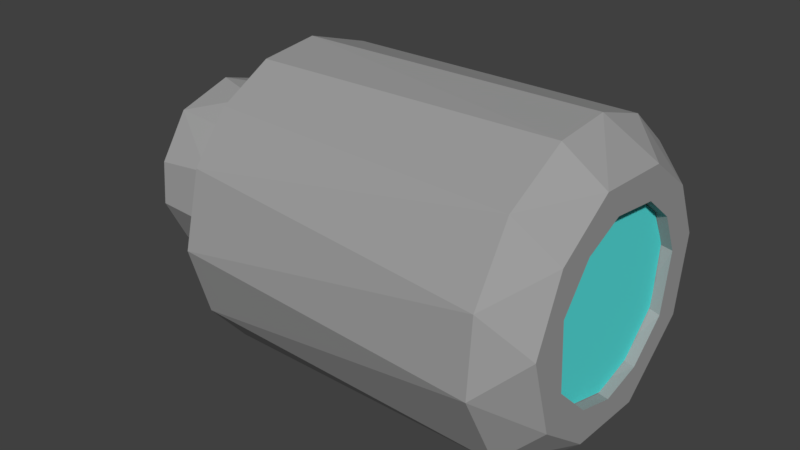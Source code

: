 # Source: EscapePodv2.blend  (saved by Blender 2.80.75; exported with 4.5.12 LTS)
import bpy
from mathutils import Matrix  # noqa: F401  (used for matrix-valued properties, if any)

bpy.ops.wm.read_factory_settings(use_empty=True)
scene = bpy.context.scene
scene.name = 'Scene'

# ---- collections
col_collection_1 = bpy.data.collections.new('Collection 1'); scene.collection.children.link(col_collection_1)

# ---- materials (node trees are filled in below, after node groups)
mat_glass = bpy.data.materials.new('Glass')
mat_glass.alpha_threshold = 0.0
mat_glass.use_transparent_shadow = False
mat_glass.diffuse_color = (0.1007, 0.8, 0.7771, 1.0)
mat_glass.roughness = 0.5
mat_steel = bpy.data.materials.new('Steel')
mat_steel.alpha_threshold = 0.0
mat_steel.use_transparent_shadow = False
mat_steel.diffuse_color = (0.3424, 0.3424, 0.3424, 1.0)
mat_steel.roughness = 0.5

# ---- material node trees

# ---- world
world_world = bpy.data.worlds.new('World'); scene.world = world_world
world_world.color = (0.05088, 0.05088, 0.05088)
world_world.use_sun_shadow = False
world_world.sun_shadow_jitter_overblur = 0.0
world_world.cycles.sampling_method = 'MANUAL'

# ---- meshes
me_cylinder_001 = bpy.data.meshes.new('Cylinder.001')
me_cylinder_001.from_pydata([(0.2623, 0.5258, 1.117), (0.5039, 0.2808, 1.117), (0.5811, 0.01446, 1.117), (0.4912, -0.3108, 1.117), (0.2357, -0.5314, 1.117), (-0.1547, -0.5669, 1.117), (-0.4394, -0.3737, 1.117), (-0.5671, -0.1276, 1.117), (-0.5424, 0.209, 1.117), (-0.3737, 0.4394, 1.117), (-0.1276, 0.5671, 1.117), (-0.06432, 0.6531, 1.08), (0.2519, 0.6082, 1.08), (0.5073, 0.4163, 1.08), (0.6505, 0.1126, 1.08), (0.5794, -0.331, 1.08), (0.2519, -0.6082, 1.08), (-0.1757, -0.6438, 1.08), (-0.5073, -0.4163, 1.08), (-0.6616, -0.06516, 1.08), (-0.5787, 0.3093, 1.08), (-0.3658, 0.5474, 1.08)], [], [(17, 18, 19, 20, 21, 11, 12, 13, 14, 15, 16), (3, 2, 1, 0, 10, 9, 8, 7, 6, 5, 4)])
me_cylinder_001.materials.append(mat_glass)
me_cylinder_001.materials.append(mat_steel)
me_cylinder_001.use_remesh_preserve_volume = False
me_cylinder_001.use_remesh_preserve_attributes = False
me_cylinder_001.use_mirror_vertex_groups = False
me_cylinder_001.update()
me_cube_005 = bpy.data.meshes.new('Cube.005')
me_cube_005.from_pydata([(-3.313, -4.04, -0.1006), (-7.231, -4.04, 0.8612), (-3.313, 3.359, -0.1006), (-7.231, 3.359, 0.8612), (0.8394, -4.04, -1.011), (0.8394, -4.04, 0.9865), (0.8394, 3.359, -1.011), (0.8394, 3.359, 0.9478)], [], [(0, 1, 3, 2), (2, 3, 7, 6), (6, 7, 5, 4), (4, 5, 1, 0), (2, 6, 4, 0), (7, 3, 1, 5)])
me_cube_005.use_remesh_preserve_volume = False
me_cube_005.use_remesh_preserve_attributes = False
me_cube_005.use_mirror_vertex_groups = False
me_cube_005.update()
me_cylinder = bpy.data.meshes.new('Cylinder')
me_cylinder.from_pydata([(0.3639, 0.9443, -1.0), (0.1159, 0.9976, 1.0), (0.4889, 0.8773, 1.0), (0.8272, 0.583, -1.0), (0.8551, 0.5411, 1.001), (0.9984, 0.1098, -1.002), (1.001, 0.08089, 1.0), (0.965, -0.2783, -0.9989), (0.9558, -0.3083, 1.0), (0.7874, -0.6234, -1.0), (0.4889, -0.8773, -1.0), (0.6975, -0.7331, 1.001), (0.02517, -1.012, -1.0), (0.1727, -0.9971, 1.001), (-0.4578, -0.8939, -1.0), (-0.3083, -0.9558, 1.0), (-0.765, -0.6506, -1.0), (-0.7331, -0.6975, 1.001), (-0.9558, -0.3083, -1.0), (-0.966, -0.2746, 1.0), (-1.001, 0.0809, -1.0), (-0.9982, 0.1111, 0.9985), (-0.8552, 0.5411, -1.0), (-0.8811, 0.4822, 1.002), (-0.4889, 0.8773, -1.0), (-0.6273, 0.7844, 0.9985), (-0.1159, 0.9976, -1.0), (-0.282, 0.964, 1.002), (0.1016, 0.5866, -1.33), (0.3667, 0.4632, -1.33), (0.5462, 0.2369, -1.332), (0.5887, -0.04981, -1.329), (0.4757, -0.3685, -1.33), (0.1306, -0.5808, -1.33), (-0.2187, -0.5538, -1.332), (-0.4539, -0.3784, -1.33), (-0.5827, -0.1226, -1.33), (-0.5526, 0.2218, -1.33), (-0.2951, 0.5245, -1.329), (-0.1332, 0.7695, 1.253), (0.3707, 0.6935, 1.253), (0.7485, 0.2503, 1.253), (0.7287, -0.2808, 1.253), (0.4499, -0.6383, 1.253), (-0.0552, -0.7873, 1.253), (-0.4925, -0.6001, 1.253), (-0.7525, -0.2283, 1.253), (-0.7287, 0.2808, 1.253), (-0.4925, 0.6001, 1.253), (-0.09919, 0.5728, 1.253), (0.2915, 0.5102, 1.253), (0.5134, 0.2629, 1.253), (0.5811, -0.01446, 1.253), (0.5039, -0.2808, 1.253), (0.2623, -0.5258, 1.253), (-0.1864, -0.5573, 1.253), (-0.4522, -0.3581, 1.253), (-0.5728, -0.09919, 1.253), (-0.5314, 0.2357, 1.253), (-0.3581, 0.4522, 1.253), (0.2623, 0.5258, 1.117), (0.5039, 0.2808, 1.117), (0.5811, 0.01446, 1.117), (0.4912, -0.3108, 1.117), (0.2357, -0.5314, 1.117), (-0.1547, -0.5669, 1.117), (-0.4394, -0.3737, 1.117), (-0.5671, -0.1276, 1.117), (-0.5424, 0.209, 1.117), (-0.3737, 0.4394, 1.117), (-0.1276, 0.5671, 1.117), (-0.07362, 0.9007, 0.919), (0.257, 0.8682, -0.959), (0.2753, 0.8608, 0.9196), (0.6329, 0.657, -0.9568), (0.5843, 0.6895, 0.9199), (0.8615, 0.2779, -0.9587), (0.8044, 0.412, 0.9194), (0.8974, -0.1639, -0.9615), (0.9105, -0.02139, 0.9188), (0.657, -0.6329, -0.9568), (0.7457, -0.5229, 0.9203), (0.2779, -0.8615, -0.9587), (0.412, -0.8044, 0.9194), (-0.1639, -0.8974, -0.9615), (0.07362, -0.9007, 0.919), (-0.2753, -0.8608, 0.9196), (-0.6329, -0.657, -0.9568), (-0.5843, -0.6895, 0.9199), (-0.8974, -0.1785, -0.959), (-0.8044, -0.412, 0.9194), (-0.8982, -0.08685, 0.9199), (-0.8615, 0.2779, -0.9587), (-0.6329, 0.657, -0.9568), (-0.844, 0.3496, 0.9179), (-0.1775, 0.8922, -0.9637), (-0.4888, 0.7685, 0.9203), (0.5022, 0.3357, -1.235), (0.6002, -1.272e-07, -1.235), (0.5022, -0.3357, -1.235), (0.1194, -0.6015, -1.236), (-0.3357, -0.5022, -1.235), (-0.6015, -0.1194, -1.236), (-0.4382, 0.4382, -1.235), (0.1194, 0.6015, -1.236), (-0.07282, 0.7393, 0.9721), (0.4681, 0.5704, 0.9716), (0.7218, 0.1436, 0.971), (0.4681, -0.5704, 0.9716), (0.07157, -0.7266, 0.9705), (-0.2976, -0.6708, 0.9709), (-0.6507, -0.3478, 0.9716), (-0.7266, 0.07158, 0.9705), (-0.5704, 0.4681, 0.9716), (5.197e-08, 0.6535, 1.032), (0.3049, 0.5756, 1.031), (0.502, 0.412, 1.034), (0.64, 0.1402, 1.031), (0.63, -0.1869, 1.012), (0.502, -0.412, 1.034), (0.3049, -0.5756, 1.031), (7.438e-09, -0.6535, 1.032), (-0.3049, -0.5756, 1.031), (-0.551, -0.3551, 1.034), (-0.6479, -0.0548, 1.031), (-0.606, 0.2451, 1.034), (-0.3652, 0.5465, 1.032), (-0.06432, 0.6531, 1.08), (0.2519, 0.6082, 1.08), (0.5073, 0.4163, 1.08), (0.6505, 0.1126, 1.08), (0.5794, -0.331, 1.08), (0.2519, -0.6082, 1.08), (-0.1757, -0.6438, 1.08), (-0.5073, -0.4163, 1.08), (-0.6616, -0.06516, 1.08), (-0.5787, 0.3093, 1.08), (-0.3658, 0.5474, 1.08), (0.1332, 0.4371, -1.246), (0.2903, 0.3529, -1.246), (0.4033, 0.2149, -1.246), (0.4605, -0.002647, -1.246), (0.4177, -0.2159, -1.246), (0.3121, -0.3536, -1.246), (0.1321, -0.4374, -1.246), (-0.04535, -0.4547, -1.246), (-0.2159, -0.4027, -1.246), (-0.3536, -0.2894, -1.246), (-0.4374, -0.1321, -1.246), (-0.4547, 0.04535, -1.246), (-0.4027, 0.2159, -1.246), (-0.2894, 0.3536, -1.246), (-0.08725, 0.4522, -1.246), (0.1909, 0.5708, -1.725), (0.5386, 0.2687, -1.725), (0.5809, -0.1307, -1.725), (0.4104, -0.4314, -1.725), (0.1016, -0.5867, -1.725), (-0.1814, -0.5623, -1.725), (-0.4758, -0.3687, -1.725), (-0.5938, 5.769e-07, -1.724), (-0.4966, 0.3319, -1.725), (-0.2141, 0.5556, -1.725), (-0.315, -0.3309, -1.713), (0.04475, -0.4642, -1.713), (0.4002, -0.2498, -1.713), (0.4519, 0.04447, -1.714), (0.08888, 0.4468, -1.713), (0.3487, 0.3028, -1.713), (-0.4581, -0.05813, -1.714), (-0.386, 0.2443, -1.713), (-0.1754, 0.4233, -1.714), (0.2071, -0.4109, -1.713), (-0.176, -0.405, -1.713)], [], [(1, 0, 26), (11, 10, 9), (13, 12, 10), (15, 14, 12), (17, 16, 14), (25, 24, 22), (27, 26, 24), (12, 34, 33), (22, 37, 20), (3, 29, 0), (10, 32, 9), (26, 38, 24), (14, 34, 12), (3, 30, 29), (10, 33, 32), (0, 28, 26), (26, 28, 38), (7, 32, 31), (12, 33, 10), (20, 36, 18), (9, 32, 7), (24, 38, 22), (5, 30, 3), (0, 29, 28), (17, 45, 46), (13, 44, 15), (2, 40, 4), (17, 46, 19), (11, 43, 13), (1, 39, 40), (27, 39, 1), (19, 46, 21), (1, 40, 2), (8, 42, 11), (4, 41, 6), (43, 54, 44), (44, 54, 55), (44, 55, 45), (46, 56, 57), (41, 52, 42), (53, 63, 54), (76, 77, 74), (78, 79, 76), (80, 81, 78), (82, 83, 80), (84, 85, 82), (89, 90, 87), (75, 106, 73), (103, 95, 93), (98, 78, 76), (102, 89, 87), (92, 103, 93), (100, 82, 80), (95, 104, 72), (84, 101, 87), (97, 76, 74), (78, 99, 80), (100, 84, 82), (89, 102, 92), (72, 104, 74), (111, 88, 90), (108, 81, 83), (105, 96, 71), (106, 75, 77), (111, 90, 91), (73, 105, 71), (81, 118, 79), (88, 110, 86), (96, 113, 94), (107, 77, 79), (112, 91, 94), (112, 124, 111), (119, 118, 108), (125, 112, 113), (105, 126, 113), (121, 109, 110), (132, 120, 121), (115, 128, 114), (122, 133, 121), (135, 123, 124), (131, 118, 119), (135, 124, 125), (141, 166, 165), (35, 159, 34), (103, 151, 152), (103, 150, 151), (152, 171, 167), (139, 168, 140), (102, 148, 149), (151, 171, 152), (99, 142, 143), (99, 143, 100), (100, 143, 144), (150, 170, 151), (100, 144, 145), (152, 167, 138), (32, 155, 31), (101, 146, 147), (148, 169, 149), (101, 147, 102), (102, 147, 148), (160, 169, 159), (141, 165, 142), (36, 159, 35), (142, 165, 143), (37, 160, 36), (37, 161, 160), (144, 164, 145), (38, 161, 37), (29, 153, 28), (145, 164, 146), (146, 163, 147), (30, 154, 29), (1, 2, 0), (5, 3, 4, 6), (7, 5, 6, 8), (9, 7, 8, 11), (18, 16, 17, 19), (11, 13, 10), (13, 15, 12), (15, 17, 14), (20, 18, 19, 21), (22, 20, 21, 23), (35, 16, 18, 36), (23, 25, 22), (25, 27, 24), (27, 1, 26), (5, 31, 30), (34, 14, 16, 35), (5, 7, 31), (22, 38, 37), (48, 39, 27, 25), (20, 37, 36), (11, 42, 43), (42, 8, 6, 41), (23, 21, 47), (45, 17, 15, 44), (4, 40, 41), (48, 25, 23, 47), (57, 58, 47, 46), (13, 43, 44), (21, 46, 47), (42, 52, 53), (54, 43, 42, 53), (49, 50, 40, 39), (58, 59, 48, 47), (49, 39, 48, 59), (51, 41, 40, 50), (45, 55, 56), (41, 51, 52), (46, 45, 56), (60, 50, 49, 70), (54, 63, 64), (69, 59, 58, 68), (65, 55, 54, 64), (70, 49, 59, 69), (61, 51, 50, 60), (66, 56, 55, 65), (62, 52, 51, 61), (67, 57, 56, 66), (63, 53, 52, 62), (68, 58, 57, 67), (71, 95, 72, 73), (73, 72, 74, 75), (86, 84, 87, 88), (74, 77, 75), (76, 79, 77), (78, 81, 79), (80, 83, 81), (82, 85, 83), (84, 86, 85), (94, 91, 89, 92), (87, 90, 88), (89, 91, 90), (109, 85, 86, 110), (92, 93, 94), (93, 96, 94), (93, 95, 96), (95, 71, 96), (101, 102, 87), (92, 102, 103), (74, 104, 97), (99, 100, 80), (103, 104, 95), (84, 100, 101), (78, 98, 99), (3, 0, 2, 4), (97, 98, 76), (111, 124, 123), (105, 113, 96), (83, 85, 109, 108), (94, 113, 112), (79, 118, 107), (107, 106, 77), (120, 108, 109, 121), (112, 111, 91), (73, 106, 105), (81, 108, 118), (88, 111, 110), (136, 135, 125), (125, 124, 112), (108, 120, 119), (126, 125, 113), (105, 106, 115, 114), (116, 106, 107, 117), (116, 115, 106), (105, 114, 126), (122, 121, 110), (110, 111, 123, 122), (118, 117, 107), (131, 119, 120, 132), (136, 125, 126, 137), (114, 128, 127), (115, 116, 129, 128), (133, 132, 121), (126, 114, 127, 137), (129, 116, 117, 130), (122, 123, 134, 133), (130, 117, 118, 131), (123, 135, 134), (140, 141, 98, 97), (166, 141, 140, 168), (34, 159, 158), (97, 139, 140), (104, 103, 152), (157, 33, 34, 158), (97, 104, 139), (104, 138, 139), (150, 103, 102, 149), (104, 152, 138), (142, 99, 98, 141), (168, 139, 138, 167), (156, 32, 33, 157), (146, 101, 100, 145), (151, 170, 171), (32, 156, 155), (170, 150, 149, 169), (154, 30, 31, 155), (163, 173, 164, 158, 159), (164, 172, 165, 156, 157), (157, 158, 164), (170, 169, 160, 161), (155, 156, 165), (155, 165, 166), (154, 155, 166), (159, 169, 163), (171, 170, 161, 162), (167, 171, 162, 153), (153, 168, 167), (153, 154, 168), (164, 144, 172), (154, 166, 168), (36, 160, 159), (162, 38, 28, 153), (38, 162, 161), (29, 154, 153), (146, 173, 163), (169, 148, 147, 163), (165, 144, 143), (172, 144, 165), (173, 146, 164), (61, 129, 62), (130, 62, 129), (62, 130, 131), (131, 63, 62), (63, 131, 64), (132, 64, 131), (64, 132, 65), (133, 65, 132), (65, 133, 66), (134, 66, 133), (66, 134, 67), (135, 67, 134), (67, 135, 68), (136, 68, 135), (68, 136, 69), (137, 69, 136), (69, 137, 70), (127, 70, 137), (70, 127, 60), (128, 60, 127), (60, 128, 61), (129, 61, 128)])
me_cylinder.polygons.foreach_set('material_index', [1, 1, 1, 1, 1, 1, 1, 1, 1, 1, 1, 1, 1, 1, 1, 1, 1, 1, 1, 1, 1, 1, 1, 1, 1, 1, 1, 1, 1, 1, 1, 1, 1, 1, 1, 1, 1, 1, 1, 1, 1, 1, 1, 1, 1, 1, 1, 1, 1, 1, 1, 1, 1, 1, 1, 1, 1, 1, 1, 1, 1, 1, 1, 1, 1, 1, 1, 1, 1, 1, 1, 1, 1, 1, 1, 1, 1, 1, 1, 1, 1, 1, 1, 1, 1, 1, 1, 1, 1, 1, 1, 1, 1, 1, 1, 1, 1, 1, 1, 1, 1, 1, 1, 1, 1, 1, 1, 1, 1, 1, 1, 1, 1, 1, 1, 1, 1, 1, 1, 1, 1, 1, 1, 1, 1, 1, 1, 1, 1, 1, 1, 1, 1, 1, 1, 1, 1, 1, 1, 1, 1, 1, 1, 1, 1, 1, 1, 1, 1, 1, 1, 1, 1, 1, 1, 1, 1, 1, 1, 1, 1, 1, 1, 1, 1, 1, 1, 1, 1, 1, 1, 1, 1, 1, 1, 1, 1, 1, 1, 1, 1, 1, 1, 1, 1, 1, 1, 1, 1, 1, 1, 1, 1, 1, 1, 1, 1, 1, 1, 1, 1, 1, 1, 1, 1, 1, 1, 1, 1, 1, 1, 1, 1, 1, 1, 1, 1, 1, 1, 1, 1, 1, 1, 1, 1, 1, 1, 1, 1, 1, 1, 1, 1, 1, 1, 1, 1, 1, 1, 1, 1, 1, 1, 1, 1, 1, 1, 1, 1, 1, 1, 1, 1, 1, 1, 1, 1, 1, 1, 1, 1, 1, 1, 1, 1, 1, 1, 1, 1, 1, 1, 1, 1, 1, 1, 1, 1, 1, 1, 1, 1, 1, 1])
me_cylinder.materials.append(mat_glass)
me_cylinder.materials.append(mat_steel)
me_cylinder.use_remesh_preserve_volume = False
me_cylinder.use_remesh_preserve_attributes = False
me_cylinder.use_mirror_vertex_groups = False
me_cylinder.update()
me_plane = bpy.data.meshes.new('Plane')
me_plane.from_pydata([(-0.3049, -0.4033, -1.925e-09), (0.8205, -0.4021, 6.344e-11), (-0.3049, 0.4033, 6.344e-11), (0.8205, 0.4021, 6.344e-11), (-0.338, -0.356, -1.925e-09), (-0.338, 0.356, -1.925e-09), (-0.406, 0.2379, -3.913e-09), (-0.4446, 0.1475, 6.344e-11), (-0.4446, -0.1475, 6.344e-11), (-0.406, -0.2379, -3.913e-09), (-0.4648, 0.07082, -3.913e-09), (-0.4705, 0.006342, 2.498e-10), (-0.4705, -0.006342, 6.344e-11), (-0.4648, -0.07082, -3.416e-09), (-0.4706, 8.386e-08, 1.256e-10), (0.831, 0.356, -1.925e-09), (0.8511, 0.2487, 6.344e-11), (0.831, -0.356, -1.925e-09), (0.8511, -0.2487, -4.336e-10), (0.888, 0.1531, 6.344e-11), (0.8565, -0.2379, 6.344e-11), (0.888, -0.1531, 6.344e-11), (0.8565, 0.2379, 6.344e-11), (0.9166, 0.1591, 5.605e-10), (0.9166, -0.1591, 6.344e-11)], [], [(0, 1, 17, 18, 20, 21, 24, 23, 19, 22, 16, 15, 3, 2, 5, 6, 7, 10, 11, 14, 12, 13, 8, 9, 4)])
me_plane.use_remesh_preserve_volume = False
me_plane.use_remesh_preserve_attributes = False
me_plane.use_mirror_vertex_groups = False
me_plane.update()

# ---- objects
ob_window = bpy.data.objects.new('Window', me_cylinder_001)
ob_cube = bpy.data.objects.new('Cube', me_cube_005)
ob_ship = bpy.data.objects.new('Ship', me_cylinder)
ob_floor = bpy.data.objects.new('Floor', me_plane)

# ---- transforms, parenting, visibility, modifiers, constraints
ob_window.location = (1.24, 0.0, 0.0)
ob_window.rotation_euler = (-0.0, 1.571, 0.0)
ob_window.lineart.crease_threshold = 0.0
ob_cube.location = (-0.01449, -0.03211, -0.5506)
ob_cube.scale = (-0.07139, -0.07139, -0.07139)
ob_cube.lineart.crease_threshold = 0.0
ob_ship.location = (1.173, 0.0, 0.0)
ob_ship.rotation_euler = (-0.0, 1.571, 0.0)
ob_ship.lineart.crease_threshold = 0.0
ob_floor.location = (0.7004, 0.0, -0.5941)
ob_floor.scale = (1.781, 1.781, 1.781)
ob_floor.lineart.crease_threshold = 0.0

# ---- collection membership
col_collection_1.objects.link(ob_window)
col_collection_1.objects.link(ob_cube)
col_collection_1.objects.link(ob_ship)
col_collection_1.objects.link(ob_floor)

# ---- scene / render settings (as saved in the file)
scene.frame_start = 1; scene.frame_end = 250; scene.frame_set(1)
scene.render.engine = 'BLENDER_EEVEE_NEXT'
scene.render.resolution_percentage = 50
scene.render.dither_intensity = 0.0
scene.cycles.use_denoising = False
scene.cycles.samples = 128
scene.cycles.sampling_pattern = 'TABULATED_SOBOL'
scene.cycles.light_sampling_threshold = 0.0
scene.cycles.use_adaptive_sampling = False
scene.cycles.use_light_tree = False
scene.cycles.blur_glossy = 0.0
scene.cycles.sample_clamp_indirect = 0.0
scene.view_settings.view_transform = 'Standard'
bpy.context.view_layer.update()

# ---- added for rendering (the .blend has no active camera and no usable light): camera, sun
cam_auto = bpy.data.cameras.new('AutoCamera')
cam_auto.lens = 50.0
cam_auto.sensor_width = 36.0
cam_auto.clip_end = 1000.0
ob_auto_camera = bpy.data.objects.new('AutoCamera', cam_auto)
scene.collection.objects.link(ob_auto_camera)
ob_auto_camera.location = (4.74201, -4.57311, 3.04404)
ob_auto_camera.rotation_euler = (1.09748, -7.21219e-08, 0.694738)
scene.camera = ob_auto_camera
light_auto_sun = bpy.data.lights.new('AutoSun', 'SUN')
light_auto_sun.energy = 3.0
light_auto_sun.angle = 0.0523599
ob_auto_sun = bpy.data.objects.new('AutoSun', light_auto_sun)
scene.collection.objects.link(ob_auto_sun)
ob_auto_sun.rotation_euler = (0.872665, 0.174533, 0.523599)
bpy.context.view_layer.update()
